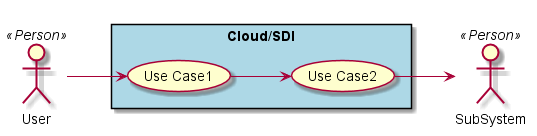

The diagram above was rendered by PlantUML. Its source (embedded in the PNG):
@startuml

left to right direction

actor :User: <<Person>>
actor :SubSystem: <<Person>>


rectangle "Cloud/SDI" #lightBlue {
UseCase UC1  as "Use Case1"
UseCase UC2  as "Use Case2"


User --> UC1
UC1 --> UC2
UC2 --> SubSystem
}

@enduml